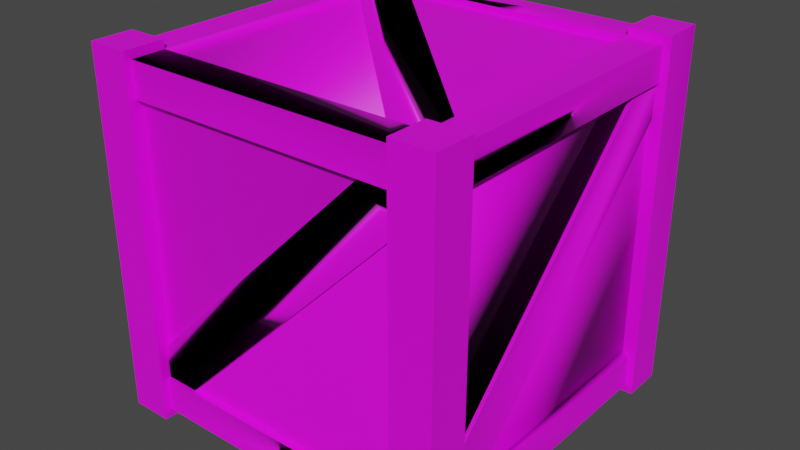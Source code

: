 # Source: boxx_zaloha.blend  (saved by Blender 2.93.20; exported with 4.5.12 LTS)
import bpy
from mathutils import Matrix  # noqa: F401  (used for matrix-valued properties, if any)

bpy.ops.wm.read_factory_settings(use_empty=True)
scene = bpy.context.scene
scene.name = 'Scene'

# ---- collections
col_collection = bpy.data.collections.new('Collection'); scene.collection.children.link(col_collection)

# ---- images (referenced by path relative to the original .blend; pixels are not part of the script)
import os
ASSET_DIR = os.environ.get("B2B_ASSET_DIR", "")  # directory of the original .blend (textures are referenced by path, not embedded)
HERE = os.path.dirname(os.path.abspath(__file__))  # packed textures are extracted next to this script under _unpacked/

def load_image(name, relpath, width, height, colorspace="sRGB"):
    """Load a texture the original file referenced (path relative to the .blend, or extracted next to this script)."""
    p = next((c for c in (os.path.join(HERE, relpath), os.path.join(ASSET_DIR, relpath)) if relpath and os.path.exists(c)), "")
    if p:
        img = bpy.data.images.load(p, check_existing=True)
        img.name = name
    else:  # same state as the original file: an image datablock whose file is absent (Cycles renders it pink)
        img = bpy.data.images.new(name, width, height)
        img.source = "FILE"
        img.filepath = "//" + (relpath or name)
    img.colorspace_settings.name = colorspace
    return img
img_box_drevo_jpg = load_image('box_drevo.jpg', 'box_drevo.jpg', 1024, 1024, 'sRGB')
img_box_letokruhy_jpg = load_image('box_letokruhy.jpg', 'box_letokruhy.jpg', 1024, 1024, 'sRGB')

# ---- materials (node trees are filled in below, after node groups)
mat_default_obj = bpy.data.materials.new('Default OBJ')
mat_default_obj.use_transparent_shadow = False
mat_default_obj.roughness = 0.5
mat_drevo = bpy.data.materials.new('drevo')
mat_drevo.use_transparent_shadow = False
mat_material = bpy.data.materials.new('Material')
mat_material.use_transparent_shadow = False

# ---- material node trees
mat_default_obj.use_nodes = True; mat_default_obj.node_tree.nodes.clear()
_N = mat_default_obj.node_tree.nodes; _L = mat_default_obj.node_tree.links
n0 = _N.new('ShaderNodeBsdfPrincipled'); n0.name = 'Principled BSDF'; n0.location = (10, 300)
n0.distribution = 'GGX'
n0.subsurface_method = 'RANDOM_WALK_SKIN'
n0.inputs[3].default_value = 1.45
n0.inputs[27].default_value = (0.8, 0.8, 0.8, 1.0)
n1 = _N.new('ShaderNodeOutputMaterial'); n1.name = 'Material Output'; n1.location = (300, 300)
n2 = _N.new('ShaderNodeNormalMap'); n2.name = 'Normal Map'; n2.location = (-300, -300)
n2.label = 'Normal/Map'
_L.new(n0.outputs[0], n1.inputs[0])
_L.new(n2.outputs[0], n0.inputs[5])
n1.is_active_output = True
mat_drevo.use_nodes = True; mat_drevo.node_tree.nodes.clear()
_N = mat_drevo.node_tree.nodes; _L = mat_drevo.node_tree.links
n0 = _N.new('ShaderNodeBsdfPrincipled'); n0.name = 'Principled BSDF'; n0.location = (10, 300)
n0.distribution = 'GGX'
n0.subsurface_method = 'BURLEY'
n0.inputs[3].default_value = 1.45
n0.inputs[27].default_value = (0.0, 0.0, 0.0, 1.0)
n0.inputs[28].default_value = 1.0
n1 = _N.new('ShaderNodeOutputMaterial'); n1.name = 'Material Output'; n1.location = (300, 300)
n2 = _N.new('ShaderNodeTexImage'); n2.name = 'Image Texture'; n2.location = (-280, 270)
n2.image = img_box_drevo_jpg
_L.new(n0.outputs[0], n1.inputs[0])
_L.new(n2.outputs[0], n0.inputs[0])
n1.is_active_output = True
mat_material.use_nodes = True; mat_material.node_tree.nodes.clear()
_N = mat_material.node_tree.nodes; _L = mat_material.node_tree.links
n0 = _N.new('ShaderNodeBsdfPrincipled'); n0.name = 'Principled BSDF'; n0.location = (10, 300)
n0.distribution = 'GGX'
n0.subsurface_method = 'BURLEY'
n0.inputs[3].default_value = 1.45
n0.inputs[27].default_value = (0.0, 0.0, 0.0, 1.0)
n0.inputs[28].default_value = 1.0
n1 = _N.new('ShaderNodeOutputMaterial'); n1.name = 'Material Output'; n1.location = (300, 300)
n2 = _N.new('ShaderNodeTexImage'); n2.name = 'Image Texture'; n2.location = (-280, 270)
n2.image = img_box_letokruhy_jpg
_L.new(n0.outputs[0], n1.inputs[0])
_L.new(n2.outputs[0], n0.inputs[0])
n1.is_active_output = True

# ---- world
world_world = bpy.data.worlds.new('World'); scene.world = world_world
world_world.use_nodes = True; world_world.node_tree.nodes.clear()
_N = world_world.node_tree.nodes; _L = world_world.node_tree.links
n0 = _N.new('ShaderNodeOutputWorld'); n0.name = 'World Output'; n0.location = (300, 300)
n1 = _N.new('ShaderNodeBackground'); n1.name = 'Background'; n1.location = (10, 300)
n1.inputs[0].default_value = (0.05088, 0.05088, 0.05088, 1.0)
_L.new(n1.outputs[0], n0.inputs[0])
n0.is_active_output = True
world_world.color = (0.05088, 0.05088, 0.05088)
world_world.use_sun_shadow = False
world_world.sun_shadow_jitter_overblur = 0.0

# ---- meshes
me_cube_001 = bpy.data.meshes.new('Cube.001')
me_cube_001.from_pydata([(-1.04, 0.0, 0.8), (-0.8, 0.05, 0.8), (-0.8, 0.0, 0.8), (-1.04, 2.1, -0.8), (-1.04, 2.1, -1.04), (1.04, 2.1, 0.8), (-0.8, 2.1, 1.04), (-0.8, 2.05, 0.8), (-0.8, 2.1, 0.8), (0.8, 2.1, 1.04), (0.8, 2.1, -1.04), (1.04, 0.0, 0.8), (-0.8, 0.0, 1.04), (-1.04, 0.0, -0.8), (0.8, 0.0, 1.04), (-1.04, 2.1, 0.8), (1.04, 2.1, -0.8), (0.8, 0.25, -1.0), (1.04, 0.0, -0.8), (1.0, 0.25, -0.8), (-1.04, 0.0, 1.04), (-0.8, 2.05, -0.8), (-0.8, 2.1, -1.04), (0.8, 2.05, 0.8), (0.8, 2.1, 0.8), (-0.8, 2.1, -0.8), (-1.0, 0.25, -0.8), (1.0, 1.85, 0.8), (-0.8, 0.25, -1.0), (0.8, 1.85, -1.0), (1.0, 0.05, 0.8), (1.04, 2.1, -1.04), (0.8, 2.1, -0.8), (-0.8, 0.25, 1.0), (1.04, 2.1, 1.04), (-0.8, 0.05, 1.0), (0.8, 0.05, 1.0), (1.0, 0.25, 0.8), (-1.0, 0.05, -0.8), (-1.0, 2.05, 0.8), (0.8, 1.85, 1.0), (0.8, 2.05, -0.8), (-1.04, 2.1, 1.04), (1.0, 1.85, -0.8), (-1.0, 0.25, 0.8), (1.0, 2.05, -0.8), (0.8, 0.25, 1.0), (-1.0, 1.85, -0.8), (-0.8, 2.05, -1.0), (-0.8, 1.85, 1.0), (-1.0, 1.85, 0.8), (-0.8, 1.85, -1.0), (0.8, 2.05, -1.0), (1.04, 0.0, 1.04), (-0.8, 0.0, -1.04), (-0.8, 0.0, -0.8), (1.04, 0.0, -1.04), (0.8, 0.0, -0.8), (-0.8, 2.05, 1.0), (-0.6, 1.85, -1.0), (-0.6, 0.25, 1.0), (1.0, 2.05, 0.8), (0.8, 0.05, 0.8), (1.0, 0.25, 0.6), (-1.0, 0.25, -0.6), (-0.8, 0.05, -0.8), (0.6, 2.05, 0.8), (0.6, 1.85, 1.0), (0.6, 0.25, -1.0), (0.6, 0.05, -0.8), (-0.6, 2.05, -0.8), (0.8, 2.05, 1.0), (0.8, 0.05, -1.0), (0.8, 0.05, -0.8), (0.8, 1.85, -0.96), (-0.8, 0.05, 0.6), (-0.8, 2.05, -0.6), (1.0, 1.85, -0.6), (0.8, 2.05, 0.6), (-1.0, 1.85, 0.6), (-1.0, 0.05, 0.8), (-0.96, 0.25, 0.8), (-0.98, 0.25, -0.8), (-0.6, 0.05, 0.8), (-0.6, 0.09, 0.8), (1.0, 0.05, -0.8), (0.8, 0.05, -0.6), (0.96, 1.85, 0.8), (-0.8, 0.25, 0.98), (0.8, 0.25, 0.96), (-0.8, 1.85, 0.96), (-0.96, 1.85, -0.8), (-0.98, 1.85, 0.6), (0.8, 0.45, -0.96), (-0.6, 1.85, -0.96), (-0.8, 0.25, -0.96), (-0.8, 1.85, -0.98), (0.96, 1.85, -0.6), (0.96, 0.45, 0.8), (0.96, 0.25, -0.8), (0.8, 0.09, -0.6), (0.8, 0.09, 0.8), (-0.8, 0.09, -0.8), (0.8, 0.07, -0.6), (-0.6, 0.07, 0.8), (0.8, 0.07, -0.8), (0.6, 0.07, -0.8), (-0.8, 0.07, 0.6), (0.6, 0.09, -0.8), (-1.0, 2.05, -0.8), (-0.8, 0.05, -1.0), (0.8, 2.01, -0.8), (-0.8, 2.01, 0.8), (-0.8, 0.09, 0.6), (0.8, 0.45, -0.98), (0.8, 0.25, -0.98), (0.6, 0.25, -0.98), (-0.8, 1.65, -0.98), (-0.8, 1.65, -0.96), (-0.6, 1.85, -0.98), (-0.6, 0.25, 0.98), (0.8, 1.65, 0.98), (-0.8, 0.45, 0.98), (0.6, 1.85, 0.98), (-0.8, 0.45, 0.96), (0.6, 0.25, -0.96), (-0.6, 0.25, 0.96), (0.8, 1.65, 0.96), (0.6, 1.85, 0.96), (0.98, 1.85, -0.6), (0.98, 0.45, 0.8), (0.98, 1.85, -0.8), (0.98, 1.65, -0.8), (0.98, 0.25, 0.6), (0.96, 0.25, 0.6), (0.98, 0.25, 0.8), (0.96, 1.65, -0.8), (-0.98, 0.45, -0.8), (-0.98, 0.25, -0.6), (-0.96, 1.85, 0.6), (-0.98, 1.85, 0.8), (0.6, 2.03, 0.8), (-0.8, 2.03, -0.6), (-0.6, 2.03, -0.8), (0.8, 2.03, 0.6), (0.8, 2.01, 0.6), (-0.8, 2.03, -0.8), (0.8, 2.03, 0.8), (-0.96, 0.45, -0.8), (-0.8, 2.01, -0.6), (-0.96, 1.65, 0.8), (-0.6, 2.01, -0.8), (-0.98, 1.65, 0.8), (-0.96, 0.25, -0.6), (0.8, 0.0, 0.8), (-1.04, 0.0, -1.04), (0.8, 0.0, -1.04), (-0.8, 0.07, 0.8), (0.8, 1.85, 0.98), (0.6, 2.01, 0.8)], [(150, 39), (82, 148)], [(6, 12, 2, 8), (25, 3, 13, 55), (25, 55, 54, 22), (108, 69, 106), (75, 113, 107), (86, 100, 103), (84, 83, 104), (118, 125, 95), (59, 94, 119), (60, 126, 120), (67, 128, 123), (63, 134, 133), (77, 97, 129), (76, 149, 142), (151, 70, 143), (79, 139, 92), (64, 153, 138), (78, 145, 144), (159, 66, 141), (108, 113, 102), (3, 4, 155, 13), (136, 134, 99), (18, 56, 31, 16), (151, 145, 111), (126, 60, 46, 89), (148, 139, 91), (80, 38, 65, 75, 1), (0, 2, 12, 20), (16, 31, 10, 32), (56, 156, 10, 31), (74, 93, 94), (65, 110, 72, 73, 69), (15, 0, 20, 42), (62, 86, 73, 85, 30), (78, 23, 61, 45, 41), (112, 159, 149), (110, 28, 68, 17, 72), (34, 5, 24, 9), (58, 71, 23, 66, 7), (12, 6, 42, 20), (111, 41, 70, 151), (47, 91, 139, 79), (156, 56, 18, 57), (127, 121, 120, 126), (98, 97, 87), (113, 75, 65, 102), (49, 90, 128, 67), (153, 64, 44, 81), (27, 87, 97, 77), (140, 50, 79, 92), (142, 149, 159, 141), (136, 132, 133, 134), (135, 37, 63, 133), (116, 125, 118, 117), (106, 107, 113, 108), (123, 128, 124, 122), (62, 83, 84, 101), (7, 112, 149, 76), (88, 33, 60, 120), (143, 70, 21, 146), (65, 69, 108, 102), (158, 40, 67, 123), (1, 157, 104, 83), (98, 130, 129, 97), (148, 137, 92, 139), (32, 10, 156, 57), (64, 26, 38, 80, 44), (68, 125, 116), (93, 114, 119, 94), (132, 131, 129, 130, 135, 133), (11, 5, 34, 53), (150, 153, 81), (59, 51, 48, 52, 29), (84, 104, 103, 100), (155, 54, 55, 13), (70, 41, 52, 48, 21), (86, 103, 105, 73), (25, 22, 4, 3), (150, 152, 138, 153), (9, 24, 154, 14), (32, 57, 18, 16), (24, 5, 11, 154), (122, 88, 120, 121, 158, 123), (151, 143, 144, 145), (7, 76, 21, 109, 39), (82, 26, 64, 138), (146, 21, 76, 142), (78, 144, 147, 23), (23, 147, 141, 66), (112, 7, 66, 159), (77, 43, 45, 61, 27), (114, 115, 116, 117, 96, 119), (41, 111, 145, 78), (60, 33, 35, 36, 46), (140, 92, 137, 82, 138, 152), (101, 100, 86, 62), (96, 51, 59, 119), (154, 11, 53, 14), (68, 116, 115, 17), (83, 62, 36, 35, 1), (104, 157, 107, 106, 105, 103), (157, 1, 75, 107), (84, 100, 101), (6, 8, 15, 42), (131, 43, 77, 129), (79, 50, 39, 109, 47), (125, 68, 28, 95), (19, 63, 37, 30, 85), (49, 67, 40, 71, 58), (127, 126, 89), (14, 53, 34, 9), (4, 22, 54, 155), (124, 128, 90), (106, 69, 73, 105), (2, 0, 15, 8), (94, 59, 29, 74), (143, 146, 142, 141, 147, 144), (134, 63, 19, 99)])
me_cube_001.polygons.foreach_set('material_index', [1, 1, 1, 0, 0, 0, 0, 1, 0, 0, 0, 0, 0, 0, 0, 0, 0, 0, 0, 1, 1, 1, 1, 1, 1, 1, 1, 2, 2, 1, 1, 1, 1, 1, 1, 1, 1, 2, 1, 1, 1, 1, 2, 1, 1, 1, 1, 1, 1, 1, 1, 1, 1, 1, 1, 1, 1, 1, 1, 1, 1, 1, 1, 1, 1, 1, 1, 0, 1, 1, 1, 1, 1, 1, 2, 1, 1, 2, 1, 1, 1, 1, 1, 1, 1, 1, 1, 1, 1, 1, 1, 1, 1, 1, 1, 1, 1, 2, 1, 1, 1, 1, 1, 2, 1, 1, 1, 1, 1, 1, 1, 1, 1, 1, 1, 1, 1, 1])
_uv = me_cube_001.uv_layers.new(name='UVMap')
_uv.uv.foreach_set('vector', [0.05758, 0.6126, 0.9356, 0.6126, 0.9356, 0.7203, 0.05758, 0.7203, 0.06763, 0.7268, 0.06763, 0.6125, 0.9749, 0.6125, 0.9749, 0.7268, 0.06763, 0.2697, 0.9749, 0.2697, 0.9749, 0.3839, 0.06763, 0.3839, 0.0, 0.0, 0.0, 0.0, 0.0, 0.0, 0.0, 0.0, 0.0, 0.0, 0.0, 0.0, 0.0, 0.0, 0.0, 0.0, 0.0, 0.0, 0.0, 0.0, 0.0, 0.0, 0.0, 0.0, 0.969, 0.848, 0.129, 0.01347, 0.969, 0.01347, 0.0, 0.0, 0.0, 0.0, 0.0, 0.0, 0.0, 0.0, 0.0, 0.0, 0.0, 0.0, 0.0, 0.0, 0.0, 0.0, 0.0, 0.0, 0.0, 0.0, 0.0, 0.0, 0.0, 0.0, 0.0, 0.0, 0.0, 0.0, 0.0, 0.0, 0.0, 0.0, 0.0, 0.0, 0.0, 0.0, 0.0, 0.0, 0.0, 0.0, 0.0, 0.0, 0.0, 0.0, 0.0, 0.0, 0.0, 0.0, 0.0, 0.0, 0.0, 0.0, 0.0, 0.0, 0.0, 0.0, 0.0, 0.0, 0.0, 0.0, 0.0, 0.0, 0.0, 0.0, 0.0, 0.0, 0.9839, 0.8589, 0.1503, 0.008659, 0.9839, 0.008659, 0.06763, 0.6125, 0.06763, 0.4982, 0.9749, 0.4982, 0.9749, 0.6125, 0.9662, 0.8588, 0.1669, 0.006197, 0.9662, 0.006197, 0.9483, 0.3888, 0.9483, 0.5031, 0.09745, 0.5031, 0.09745, 0.3888, 0.007036, 0.1545, 0.8505, 0.9734, 0.007036, 0.9734, 0.1551, 0.6514, 0.1551, 0.6264, 0.92, 0.6264, 0.92, 0.6514, 0.0416, 0.1346, 0.827, 0.9798, 0.0416, 0.9798, 0.1658, 0.5016, 0.83, 0.5016, 0.83, 0.6266, 0.2489, 0.6266, 0.1658, 0.6266, 0.85, 0.85, 0.15, 0.85, 0.15, 0.15, 0.85, 0.15, 0.3728, 0.6272, 0.3728, 0.3728, 0.6272, 0.3728, 0.6272, 0.6272, 0.9483, 0.5031, 0.9483, 0.6174, 0.09745, 0.6174, 0.09745, 0.5031, 0.008996, 0.9672, 0.008996, 0.1327, 0.849, 0.9672, 0.9107, 0.3764, 0.9107, 0.5014, 0.03952, 0.5014, 0.03952, 0.3764, 0.1484, 0.3764, 0.05758, 0.3972, 0.9356, 0.3972, 0.9356, 0.5049, 0.05758, 0.5049, 0.856, 0.6616, 0.2125, 0.6616, 0.1205, 0.6616, 0.1205, 0.4996, 0.856, 0.4996, 0.2328, 0.6582, 0.1349, 0.6582, 0.1349, 0.5031, 0.9176, 0.5031, 0.9176, 0.6583, 0.971, 0.03756, 0.971, 0.8564, 0.1275, 0.03756, 0.9107, 0.5014, 0.9107, 0.6264, 0.1484, 0.6264, 0.03952, 0.6264, 0.03952, 0.5014, 0.7322, 0.2678, 0.7322, 0.7322, 0.2678, 0.7322, 0.2678, 0.2678, 0.0628, 0.5004, 0.9161, 0.5004, 0.9161, 0.6588, 0.8095, 0.6588, 0.0628, 0.6588, 0.9356, 0.6126, 0.05758, 0.6126, 0.05758, 0.5049, 0.9356, 0.5049, 0.8596, 0.2934, 0.8596, 0.3281, 0.1931, 0.3281, 0.1931, 0.2934, 0.05654, 0.3285, 0.05654, 0.2935, 0.8763, 0.2935, 0.8763, 0.3285, 0.8534, 0.8534, 0.1466, 0.8534, 0.1466, 0.1466, 0.8534, 0.1466, 0.7257, 0.2598, 0.7256, 0.2827, 0.1423, 0.2827, 0.1424, 0.2598, 0.05271, 0.128, 0.852, 0.9806, 0.05271, 0.9806, 0.2489, 0.6516, 0.2489, 0.6266, 0.83, 0.6266, 0.83, 0.6516, 0.0628, 0.3419, 0.0628, 0.3102, 0.8095, 0.3102, 0.8095, 0.3419, 0.747, 0.3516, 0.747, 0.3766, 0.1658, 0.3766, 0.1658, 0.3516, 0.1349, 0.3479, 0.1349, 0.3168, 0.8198, 0.3168, 0.8198, 0.3479, 0.9934, 0.311, 0.9934, 0.3285, 0.8763, 0.3285, 0.8763, 0.311, 0.1197, 0.2827, 0.1197, 0.2598, 0.703, 0.2598, 0.703, 0.2827, 0.7545, 0.2598, 0.7544, 0.2827, 0.1711, 0.2827, 0.1712, 0.2598, 0.856, 0.3213, 0.856, 0.3375, 0.7641, 0.3375, 0.7641, 0.3213, 0.1279, 0.2827, 0.128, 0.2598, 0.7113, 0.2598, 0.7112, 0.2827, 0.09291, 0.461, 0.6762, 0.461, 0.6763, 0.4839, 0.09297, 0.4839, 0.7256, 0.4702, 0.7255, 0.4931, 0.1422, 0.4931, 0.1423, 0.4702, 0.92, 0.3764, 0.1551, 0.3764, 0.1551, 0.3514, 0.92, 0.3514, 0.9934, 0.6784, 0.9934, 0.7133, 0.1736, 0.7133, 0.1736, 0.6784, 0.04582, 0.6389, 0.04582, 0.6264, 0.1551, 0.6264, 0.1551, 0.6389, 0.1931, 0.3107, 0.1931, 0.3281, 0.09788, 0.3281, 0.09788, 0.3107, 0.9107, 0.3764, 0.1484, 0.3764, 0.1484, 0.3514, 0.9107, 0.3514, 0.9161, 0.3261, 0.9161, 0.3419, 0.8095, 0.3419, 0.8095, 0.3261, 0.04582, 0.3764, 0.04582, 0.3639, 0.1551, 0.3639, 0.1551, 0.3764, 0.1711, 0.4931, 0.1711, 0.4702, 0.7544, 0.4702, 0.7543, 0.4931, 0.0, 0.0, 0.0, 0.0, 0.0, 0.0, 0.0, 0.0, 0.09745, 0.7317, 0.09745, 0.6174, 0.9483, 0.6174, 0.9483, 0.7317, 0.747, 0.3766, 0.83, 0.3766, 0.83, 0.5016, 0.1658, 0.5016, 0.1658, 0.3766, 0.0, 0.0, 0.0, 0.0, 0.0, 0.0, 0.1278, 0.4931, 0.1279, 0.4702, 0.7112, 0.4702, 0.7111, 0.4931, 0.7544, 0.2827, 0.7961, 0.3765, 0.7544, 0.4702, 0.1711, 0.4702, 0.1295, 0.3765, 0.1711, 0.2827, 0.8127, 0.5929, 0.1219, 0.5929, 0.1219, 0.5007, 0.8127, 0.5007, 0.9392, 0.8591, 0.1538, 0.01391, 0.9392, 0.01391, 0.1931, 0.6752, 0.09788, 0.6752, 0.09788, 0.5016, 0.8596, 0.5016, 0.8596, 0.6752, 0.6763, 0.2506, 0.6762, 0.2735, 0.09291, 0.2735, 0.09298, 0.2506, 0.6073, 0.6073, 0.3927, 0.6073, 0.3927, 0.3927, 0.6073, 0.3927, 0.1931, 0.3281, 0.8596, 0.3281, 0.8596, 0.5016, 0.09788, 0.5016, 0.09788, 0.3281, 0.2125, 0.6616, 0.2125, 0.6778, 0.1205, 0.6778, 0.1205, 0.6616, 0.9384, 0.06156, 0.9384, 0.9384, 0.06156, 0.9384, 0.06156, 0.06156, 0.0, 0.0, 0.0, 0.0, 0.0, 0.0, 0.0, 0.0, 0.1219, 0.4085, 0.1219, 0.3162, 0.8127, 0.3162, 0.8127, 0.4085, 0.09745, 0.2746, 0.9483, 0.2746, 0.9483, 0.3888, 0.09745, 0.3888, 0.1219, 0.6851, 0.1219, 0.5929, 0.8127, 0.5929, 0.8127, 0.6851, 0.1423, 0.4702, 0.1007, 0.3765, 0.1423, 0.2827, 0.7256, 0.2827, 0.7673, 0.3765, 0.7256, 0.4702, 0.1196, 0.4931, 0.1197, 0.4702, 0.703, 0.4702, 0.7029, 0.4931, 0.9934, 0.6784, 0.1736, 0.6784, 0.05654, 0.6784, 0.05654, 0.5034, 0.9934, 0.5034, 0.83, 0.3641, 0.83, 0.3766, 0.747, 0.3766, 0.747, 0.3641, 0.05654, 0.6959, 0.05654, 0.6784, 0.1736, 0.6784, 0.1736, 0.6959, 0.2328, 0.6582, 0.2328, 0.6738, 0.1349, 0.6738, 0.1349, 0.6582, 0.9161, 0.6588, 0.9161, 0.6747, 0.8095, 0.6747, 0.8095, 0.6588, 0.0628, 0.6905, 0.0628, 0.6588, 0.8095, 0.6588, 0.8095, 0.6905, 0.8198, 0.3479, 0.9176, 0.3479, 0.9176, 0.5031, 0.1349, 0.5031, 0.1349, 0.3479, 0.1279, 0.4702, 0.08624, 0.3765, 0.1279, 0.2827, 0.7112, 0.2827, 0.7529, 0.3765, 0.7112, 0.4702, 0.9176, 0.6583, 0.9176, 0.6893, 0.2328, 0.6893, 0.2328, 0.6582, 0.1551, 0.6264, 0.04582, 0.6264, 0.04582, 0.5014, 0.92, 0.5014, 0.92, 0.6264, 0.0, 0.0, 0.0, 0.0, 0.0, 0.0, 0.0, 0.0, 0.0, 0.0, 0.0, 0.0, 0.856, 0.694, 0.2125, 0.694, 0.2125, 0.6616, 0.856, 0.6616, 0.09788, 0.6925, 0.09788, 0.6752, 0.1931, 0.6752, 0.1931, 0.6925, 0.8614, 0.8614, 0.1386, 0.8614, 0.1386, 0.1386, 0.8614, 0.1386, 0.1484, 0.6264, 0.1484, 0.6389, 0.03952, 0.6389, 0.03952, 0.6264, 0.1551, 0.3764, 0.92, 0.3764, 0.92, 0.5014, 0.04582, 0.5014, 0.04582, 0.3764, 0.6762, 0.2735, 0.7179, 0.3672, 0.6762, 0.461, 0.09291, 0.461, 0.05124, 0.3672, 0.09291, 0.2735, 0.1658, 0.6391, 0.1658, 0.6266, 0.2489, 0.6266, 0.2489, 0.6391, 0.03125, 0.1301, 0.8648, 0.9804, 0.03125, 0.9804, 0.8767, 0.1233, 0.8767, 0.8767, 0.1233, 0.8767, 0.1233, 0.1233, 0.9176, 0.3324, 0.9176, 0.3479, 0.8198, 0.3479, 0.8198, 0.3324, 0.8763, 0.3285, 0.9934, 0.3285, 0.9934, 0.5034, 0.05654, 0.5034, 0.05654, 0.3285, 0.1484, 0.6514, 0.1484, 0.6264, 0.9107, 0.6264, 0.9107, 0.6514, 0.1205, 0.3375, 0.7641, 0.3375, 0.856, 0.3375, 0.856, 0.4996, 0.1205, 0.4996, 0.0628, 0.3419, 0.8095, 0.3419, 0.9161, 0.3419, 0.9161, 0.5004, 0.0628, 0.5004, 0.9793, 0.8608, 0.1516, 0.01276, 0.9793, 0.01276, 0.8127, 0.4085, 0.8127, 0.5007, 0.1219, 0.5007, 0.1219, 0.4085, 0.06763, 0.4982, 0.06763, 0.3839, 0.9749, 0.3839, 0.9749, 0.4982, 0.03335, 0.1339, 0.861, 0.982, 0.03335, 0.982, 0.1484, 0.3639, 0.1484, 0.3764, 0.03952, 0.3764, 0.03952, 0.3639, 0.9356, 0.2895, 0.9356, 0.3972, 0.05758, 0.3972, 0.05758, 0.2895, 0.1931, 0.7099, 0.1931, 0.6752, 0.8596, 0.6752, 0.8596, 0.7099, 0.1197, 0.4702, 0.07801, 0.3765, 0.1197, 0.2827, 0.703, 0.2827, 0.7446, 0.3765, 0.703, 0.4702, 0.7641, 0.3051, 0.7641, 0.3375, 0.1205, 0.3375, 0.1205, 0.3051])
me_cube_001.materials.append(mat_default_obj)
me_cube_001.materials.append(mat_drevo)
me_cube_001.materials.append(mat_material)
me_cube_001.use_remesh_fix_poles = True
me_cube_001.use_remesh_preserve_attributes = False
me_cube_001.update()
me_cube_001.normals_split_custom_set([tuple(v) for v in zip(*[iter([1.0, 0.0, 0.0, 1.0, 0.0, 0.0, 1.0, 0.0, 0.0, 1.0, 0.0, 0.0, 0.0, 0.0, 1.0, 0.0, 0.0, 1.0, 0.0, 0.0, 1.0, 0.0, 0.0, 1.0, 1.0, 0.0, 0.0, 1.0, 0.0, 0.0, 1.0, 0.0, 0.0, 1.0, 0.0, 0.0, -9.593e-05, 1.0, -4.371e-08, 0.0, 1.0, -4.371e-08, 0.0, 1.0, -4.371e-08, 0.0, 1.0, -4.371e-08, -9.593e-05, 1.0, -4.371e-08, 0.0, -1.0, -4.371e-08, -4.371e-08, 1.0, 0.0, -4.371e-08, -1.0, 0.0, -4.371e-08, -1.0, 0.0, -4.371e-08, -1.0, 0.0, -4.371e-08, 1.0, 0.0, -4.371e-08, 1.0, 0.0, -0.3354, 0.3973, -0.8542, -0.3059, 0.009133, -0.952, 0.0, 0.0, -1.0, 0.0, 4.371e-08, 1.0, 0.0, 4.371e-08, -1.0, 0.0, 4.371e-08, -1.0, 0.0, -4.371e-08, -1.0, 0.0, -4.371e-08, 1.0, 0.0, -4.371e-08, 1.0, 0.0, 4.371e-08, -1.0, 0.0, 4.371e-08, 1.0, 0.0, 4.371e-08, 1.0, -1.0, 0.0, -4.371e-08, -1.0, -9.593e-05, -4.371e-08, 1.0, 0.0, -4.371e-08, -1.0, 0.0, -4.371e-08, -1.0, -9.593e-05, -4.371e-08, 1.0, 0.0, -4.371e-08, 0.0, -1.0, -4.371e-08, 0.0, 1.0, -4.371e-08, 0.0, 1.0, -4.371e-08, 9.593e-05, -1.0, -4.371e-08, 0.0, -1.0, -4.371e-08, 0.0, -1.0, -4.371e-08, 1.0, 0.0, 4.371e-08, 1.0, -9.593e-05, 4.371e-08, -1.0, 0.0, 4.371e-08, 1.0, 0.0, -4.371e-08, 1.0, 9.593e-05, -4.371e-08, -1.0, 0.0, -4.371e-08, 0.0, -1.0, -4.371e-08, 9.593e-05, -1.0, -4.371e-08, 0.0, 1.0, -4.371e-08, 9.593e-05, -1.0, -4.371e-08, 0.0, -1.0, -4.371e-08, 0.0, -1.0, -4.371e-08, 0.01047, -0.9999, -0.008322, -0.01363, -0.9968, 0.07885, -0.1967, -0.979, -0.05272, -1.0, 0.0, 0.0, -1.0, 0.0, 0.0, -1.0, 0.0, 0.0, -1.0, 0.0, 0.0, 0.9978, 0.05242, -0.04121, 0.2005, -0.02336, 0.9794, 0.2038, -0.878, -0.433, 1.0, 0.0, 0.0, 1.0, 0.0, 0.0, 0.8315, -0.3929, 0.3928, 1.0, 0.0, 0.0, -0.01245, 0.9999, -0.00952, 0.006964, 0.9984, 0.05664, 0.2317, 0.9699, -0.07528, 0.01175, 0.9692, 0.246, 0.1119, 0.9937, 0.0, 0.0, 1.0, 0.0, 0.0, 1.0, 0.0, -0.9786, 0.1582, 0.1318, -0.721, 0.009202, 0.6929, -1.0, 0.0, 0.0, -0.1394, -0.9818, -0.1289, 0.07317, -0.9973, 0.004795, 0.0, -1.0, 0.0, -0.006275, -0.9937, 0.1118, 0.674, -0.7352, 0.07245, 0.0, -1.0, 0.0, 0.0, -1.0, 0.0, 0.0, -1.0, 0.0, 0.0, -1.0, 0.0, 0.0, 1.0, 0.0, 0.0, 1.0, 0.0, 0.0, 1.0, 0.0, 0.0, 1.0, 0.0, 0.0, 0.0, -1.0, 0.0, 0.0, -1.0, 0.0, 0.0, -1.0, -0.3928, -0.3929, -0.8315, 0.0, 0.0, -1.0, 0.1779, -0.6697, 0.721, 0.1783, -0.17, 0.9692, -0.006688, -0.9947, 0.1021, 0.2264, -0.9716, 0.06865, -0.007453, -0.9818, 0.1897, 0.1502, -0.9882, 0.02986, -0.2217, -0.9749, -0.01869, -1.0, 0.0, 0.0, -1.0, 0.0, 0.0, -1.0, 0.0, 0.0, -1.0, 0.0, 0.0, 0.0, -1.0, 0.0, 0.006275, -0.9937, -0.1118, -0.1502, -0.9882, -0.02986, -0.007188, -0.9973, 0.07297, -0.1846, -0.9818, 0.04432, 0.01253, 0.9937, 0.1112, -0.6769, 0.7352, 0.03621, 0.1233, 0.9818, -0.1444, -0.07329, 0.9973, 0.0024, 0.0, 1.0, 0.0, -0.6305, 0.7759, 0.02065, 0.6242, 0.5176, 0.5852, 0.009133, 0.952, 0.3059, 0.0347, 0.234, -0.9716, 0.0, 0.0, -1.0, 0.1112, -0.01253, -0.9937, 0.0, 0.0, -1.0, -0.1893, 0.01489, -0.9818, 0.0, 1.0, 0.0, 0.0, 1.0, 0.0, 0.0, 1.0, 0.0, 0.0, 1.0, 0.0, 0.01554, -0.9873, -0.1578, -0.2354, -0.9716, -0.02318, 0.5043, -0.7352, -0.453, -0.2576, 0.9659, 0.02537, -0.771, -0.6134, -0.1709, 0.0, 0.0, 1.0, 0.0, 0.0, 1.0, 0.0, 0.0, 1.0, 0.0, 0.0, 1.0, 0.07528, -0.2317, 0.9699, 0.0, 0.0, 1.0, 0.0187, -0.2217, 0.9749, -0.01422, 0.006593, 0.9999, 0.0, -1.0, 0.0, 0.0, -1.0, 0.0, 0.6927, -0.721, 0.0183, 0.0, -0.9749, -0.2225, 0.0, -1.0, 0.0, 0.0, -1.0, 0.0, 0.0, -1.0, 0.0, 0.0, -1.0, 0.0, 0.7466, -0.6533, -0.1251, 0.6434, -0.7599, -0.09234, 0.7055, -0.6977, -0.1248, 0.8563, -0.5143, 0.04675, -0.9984, -0.05567, 0.01277, -0.721, 0.4835, -0.4964, 0.6827, 0.7032, 0.1984, 0.9968, 0.07538, 0.02685, 0.9937, 0.0, -0.1119, 0.9947, -0.1015, -0.01335, 0.9808, 0.1374, 0.1385, 0.0, -1.0, 0.0, 0.0, -1.0, 0.0, -0.01826, -0.952, 0.3055, -0.1119, -0.9937, 0.0, 0.6927, 0.721, -0.0183, 0.0, 0.9749, 0.2225, 0.0, 1.0, 0.0, 0.0, 1.0, 0.0, 0.0, -1.0, 0.0, 0.0, -1.0, 0.0, -0.6927, -0.721, -0.0183, 0.0, -0.9749, 0.2225, 0.0, -1.0, 0.0, 0.0, -1.0, 0.0, 0.2203, -0.9749, 0.0311, 0.0, -0.9895, 0.1443, -0.7006, -0.1041, 0.706, -0.4629, 0.07238, 0.8835, -0.1547, -0.8017, 0.5774, -0.7563, -0.12, 0.6431, -0.06479, -0.6944, -0.7167, -0.08162, -0.749, -0.6575, -0.1728, -0.6941, -0.6988, -0.1857, -0.8219, 0.5385, 0.0, 1.0, 0.0, 0.0, 1.0, 0.0, -0.2203, 0.9749, 0.0311, 0.0, 0.9849, 0.1729, -0.7063, -0.7023, 0.08929, -0.8835, -0.4629, -0.07238, -0.679, -0.529, 0.509, -0.6431, -0.7563, 0.12, -0.7431, 0.1598, -0.6498, -0.7006, 0.1041, -0.706, 0.6929, -0.07828, 0.7167, 0.7163, 0.003027, 0.6978, -0.706, 0.7006, -0.1041, -0.8835, 0.4629, 0.07238, -0.7298, 0.6764, -0.09927, -0.6498, 0.7431, -0.1598, 0.0, 0.0, -1.0, 0.02537, 0.2576, -0.9659, -0.922, 0.007912, -0.387, 0.02865, 0.7301, -0.6827, 0.6135, 0.771, 0.1709, 1.0, 0.0, 0.0, 0.952, 0.3055, 0.01826, 0.9937, 0.0, 0.1119, 0.0, 1.0, 0.0, 0.0, 1.0, 0.0, -0.01253, 0.9937, -0.1112, -0.1249, 0.9922, 0.0, -0.0351, 0.1399, 0.9895, -0.2225, 0.0, 0.9749, -0.01335, 0.1015, 0.9947, 0.0, 0.0, 1.0, 0.0, 0.0, 1.0, -0.0187, 0.2217, 0.9749, 0.01165, -0.006571, 0.9999, -0.05272, 0.1967, 0.979, 0.0, -1.0, 0.0, 0.0, -1.0, 0.0, 0.01253, -0.9937, -0.1112, 0.1042, -0.9946, 0.0, -0.07245, -0.674, -0.7352, 0.0, 0.0, -1.0, -0.02587, -0.121, -0.9923, -0.2588, 0.0, -0.9659, -0.05588, 0.6978, 0.7141, -0.08162, 0.749, 0.6575, -0.1728, 0.6941, 0.6988, -0.07317, 0.9971, 0.02261, -0.2008, 0.724, -0.6599, 0.06229, 0.7496, -0.659, 0.1443, 0.6981, -0.7013, 0.07317, 0.9971, -0.02261, -1.0, 0.0, 0.0, -1.0, 0.0, 0.0, -1.0, 0.0, 0.0, -1.0, 0.0, 0.0, -0.9749, -0.03111, -0.2203, -1.0, -3.725e-07, 0.0, -1.0, -3.725e-07, 0.0, -0.9818, 0.1289, 0.1394, -1.0, -3.725e-07, 0.0, 0.0, -4.371e-08, 1.0, 0.0, -4.371e-08, -1.0, 8.742e-08, -4.371e-08, 1.0, 0.6488, 0.3709, 0.6645, 0.6462, 0.7597, 0.07284, 0.706, 0.7006, 0.1041, 0.8563, 0.5143, -0.04675, -0.4649, -0.2431, 0.8513, 0.4862, 1.207e-08, 0.8739, 0.9849, -0.1257, 0.1186, 0.9946, -0.09862, -0.03356, 1.0, 2.484e-08, 0.0, 0.9849, 0.1257, -0.1186, 1.0, 0.0, 0.0, 1.0, 0.0, 0.0, 1.0, 0.0, 0.0, 1.0, 0.0, 0.0, -0.9786, -0.1582, -0.1318, -0.721, -0.009202, -0.6929, -1.0, 0.0, 0.0, -0.0975, 0.009594, -0.9952, 0.0, 0.0, -1.0, 0.1582, -0.01037, -0.9874, -0.01143, -0.1355, -0.9907, 0.0, 0.0, -1.0, 0.01509, 0.8464, 0.5323, 0.7599, 0.09234, 0.6434, 0.6924, 0.1556, 0.7045, 0.5482, -0.03263, 0.8357, 0.0, -1.0, 0.0, 0.0, -1.0, 0.0, 0.0, -1.0, 0.0, 0.0, -1.0, 0.0, 0.2195, -0.9749, -0.03659, 0.01335, 0.9947, 0.1015, -0.1355, 0.9907, 0.01143, 0.01037, 0.9874, 0.1582, -0.1021, 0.9947, 0.006688, -0.9937, 0.1112, -0.01253, -0.9878, 0.0, -0.1559, -1.0, 0.0, 0.0, -0.9882, -0.001887, -0.1531, 0.0, 1.0, 0.0, 0.0, 1.0, 0.0, 0.0, 1.0, 0.0, 0.0, 1.0, 0.0, -0.2008, -0.724, 0.6599, 0.06229, -0.7496, 0.659, 0.1443, -0.6981, 0.7013, 0.07317, -0.9971, 0.02261, -1.0, 0.0, 0.0, -1.0, 0.0, 0.0, -1.0, 0.0, 0.0, -1.0, 0.0, 0.0, 0.0, 0.0, 1.0, 0.0, 0.0, 1.0, 0.0, 0.0, 1.0, 0.0, 0.0, 1.0, 0.0, 0.0, -1.0, 0.0, 0.0, -1.0, 0.0, 0.0, -1.0, 0.0, 0.0, -1.0, 0.07202, -0.1571, 0.9849, 4.767e-05, 0.0, -1.0, -0.1246, 0.00824, -0.9922, -0.03739, 0.118, 0.9923, 4.767e-05, -2.282e-09, -1.0, 0.104, -0.005722, -0.9946, 0.7041, -0.01513, -0.7099, 0.7563, -0.12, -0.6431, 0.6924, -0.1556, -0.7045, 0.7285, -0.04733, -0.6834, 0.0, 1.0, 0.0, -0.01253, 0.9937, -0.1112, 0.1021, 0.9947, -0.006688, 0.03189, 0.9939, 0.1052, 0.1334, 0.9907, 0.02653, 0.0, 1.0, 0.0, 0.0, 1.0, 0.0, 0.2203, 0.9749, -0.0311, 0.0, 0.9895, -0.1443, 1.0, 0.0, 0.0, 0.9947, 0.0008489, -0.1024, 0.9937, -0.1112, -0.01253, 0.9946, 0.0, -0.1042, -0.9937, -0.1112, 0.01253, -0.9878, 0.0, 0.1559, -1.0, 0.0, 0.0, -0.7352, 0.004549, 0.6778, 0.07245, 0.674, -0.7352, 0.0, 0.0, -1.0, 0.0351, 0.1399, -0.9895, 0.2577, -0.02376, -0.9659, -0.02065, -0.6305, -0.7759, -2.088e-12, -4.777e-05, 1.0, -0.2576, -0.02537, 0.9659, 0.2929, -0.8039, 0.5176, 0.9749, 0.03109, -0.2203, 1.0, 3.725e-07, 0.0, 0.9973, -0.004794, 0.07317, 0.9818, -0.1289, 0.1394, -1.0, 4.74e-05, 2.088e-12, -0.009968, -0.1079, -0.9941, 1.49e-07, 0.0, -1.0, -0.06317, 0.06317, -0.996, 0.01768, 0.1432, -0.9895, 1.49e-07, 0.0, -1.0, 0.07366, -0.07366, -0.9946, -0.9947, 0.1015, -0.01335, -0.9808, -0.1374, 0.1385, -0.9984, -0.05537, 0.01381, -0.9937, 0.0, -0.1119, -0.1112, -0.01253, 0.9937, 0.0, 0.0, 1.0, 0.1582, 0.01037, 0.9874, -0.01553, 0.1578, 0.9874, 2.088e-12, -4.777e-05, -1.0, 1.0, -2.282e-09, 4.777e-05, 0.9895, -0.1442, -5.603e-06, 0.996, -0.01714, 0.08772, 1.0, 2.282e-09, -4.777e-05, 0.9895, 0.1442, 5.595e-06, -0.996, 0.08768, -0.01713, -1.0, 0.0, 0.0, -0.9786, -0.2057, 0.00819, -0.9937, 0.0, 0.1119, -0.8079, -0.5826, 0.08862, 0.0, -1.0, 0.0, 0.0, -1.0, 0.0, -0.009599, -0.9952, 0.0975, -0.1042, -0.9946, 0.0, 0.0, -1.0, 0.0, 0.0, -1.0, 0.0, 0.0, -1.0, 0.0, 0.0, -1.0, 0.0, 0.0, -4.371e-08, 1.0, 0.08933, 0.996, 0.0, 0.0, 1.0, 0.0, 0.0, 1.0, 0.0, 0.2576, -0.9659, 0.02537, 0.04442, -0.8079, -0.5876, -0.1555, -0.9874, -0.03091, 0.005182, -0.9874, -0.1584, -0.674, -0.7352, -0.07245, -0.1237, -0.9923, -3.081e-09, 0.0, -1.0, -3.104e-09, 0.0776, -0.9946, -0.0695, 0.1729, -0.9849, -3.058e-09, 0.0, -1.0, -3.104e-09, -0.1189, -0.9878, 0.1008, 1.0, 0.0, 0.0, 0.7352, -0.004549, 0.6778, 0.9937, 0.1112, 0.01253, 0.9946, 0.0, 0.1042, -0.8952, 0.387, 0.2209, -0.1427, 0.9786, 0.1485, 0.7301, -0.6827, 0.02865, 0.0, 1.0, 0.0, 0.0, 1.0, 0.0, 0.0, 1.0, 0.0, 0.0, 1.0, 0.0, 0.0, -1.0, 0.0, 0.0, -1.0, 0.0, -0.2203, -0.9749, -0.0311, 0.0, -0.9849, -0.1729, -0.9749, 0.03111, 0.2203, -1.0, 3.725e-07, 0.0, -0.9907, 0.02278, -0.1341, -0.9939, -0.1087, 0.01612, -1.0, 3.725e-07, 0.0, -0.01826, 0.952, -0.3055, -0.1119, 0.9937, 0.0, 0.0, 1.0, 0.0, 0.0, 1.0, 0.0, 1.0, -3.725e-07, 0.0, 0.9749, -0.03109, 0.2203, 1.0, -3.725e-07, 0.0, 0.9818, -0.04432, -0.1846, 0.9973, 0.07297, 0.007188, 0.0, 0.0, 1.0, 0.1112, 0.01253, 0.9937, 0.0, 0.0, 1.0, -0.2354, -0.02319, 0.9716, 0.01553, -0.1578, 0.9874, 0.0783, 0.1178, 0.9899, 0.2462, 0.005879, 0.9692, -0.005182, 0.1584, 0.9874, 0.0, 0.0, 1.0, 0.0, 0.0, 1.0, 0.0, 0.0, 1.0, 0.0, 0.0, 1.0, 0.0, 0.0, -1.0, 0.0, 0.0, -1.0, 0.0, 0.0, -1.0, 0.0, 0.0, -1.0, -0.06313, -0.08543, 0.9943, -0.3059, -0.009133, 0.952, 0.007453, -0.1897, 0.9818, 0.05023, -0.1654, 0.9849, 0.2225, 0.0, 0.9749, 0.02986, -0.1502, 0.9882, 0.0, 0.0, 1.0, 0.0, 0.0, -1.0, 0.0, 0.0, -1.0, 0.0, 0.0, -1.0, 0.0, 0.0, -1.0, 0.01175, -0.9692, -0.246, 0.09797, -0.9952, 0.0, 0.0, -1.0, 0.0, 0.0, -1.0, 0.0, -0.1439, -0.9895, 0.009596, -4.777e-05, -1.0, 1.016e-07, 0.0776, 0.9946, 0.0695, 0.1443, 0.9895, -9.83e-08, 0.0, 1.0, -9.934e-08, -0.01286, -0.9878, 0.1553, -0.9786, 0.2005, 0.04671, 0.0, 0.9749, -0.2225, 0.0, 1.0, 0.0, -0.002915, 0.7071, -0.7071])] * 3)])

# ---- objects
ob_box = bpy.data.objects.new('Box', me_cube_001)

# ---- transforms, parenting, visibility, modifiers, constraints
ob_box.location = (0.0, 0.0, 0.0)
ob_box.rotation_euler = (1.571, -0.0, 0.0)
ob_box.color = (0.8, 0.8, 0.8, 1.0)

# ---- collection membership
col_collection.objects.link(ob_box)

# ---- scene / render settings (as saved in the file)
scene.frame_start = 1; scene.frame_end = 250; scene.frame_set(117)
scene.render.engine = 'BLENDER_EEVEE_NEXT'
scene.cycles.use_denoising = False
scene.cycles.samples = 128
scene.cycles.sampling_pattern = 'TABULATED_SOBOL'
scene.cycles.use_adaptive_sampling = False
scene.cycles.use_light_tree = False
scene.view_settings.view_transform = 'Filmic'
bpy.context.view_layer.update()

# ---- added for rendering (the .blend has no active camera and no usable light): camera, sun
cam_auto = bpy.data.cameras.new('AutoCamera')
cam_auto.lens = 50.0
cam_auto.sensor_width = 36.0
cam_auto.clip_end = 1000.0
ob_auto_camera = bpy.data.objects.new('AutoCamera', cam_auto)
scene.collection.objects.link(ob_auto_camera)
ob_auto_camera.location = (3.34399, -4.01279, 3.72519)
ob_auto_camera.rotation_euler = (1.09748, -7.21219e-08, 0.694738)
scene.camera = ob_auto_camera
light_auto_sun = bpy.data.lights.new('AutoSun', 'SUN')
light_auto_sun.energy = 3.0
light_auto_sun.angle = 0.0523599
ob_auto_sun = bpy.data.objects.new('AutoSun', light_auto_sun)
scene.collection.objects.link(ob_auto_sun)
ob_auto_sun.rotation_euler = (0.872665, 0.174533, 0.523599)
bpy.context.view_layer.update()
